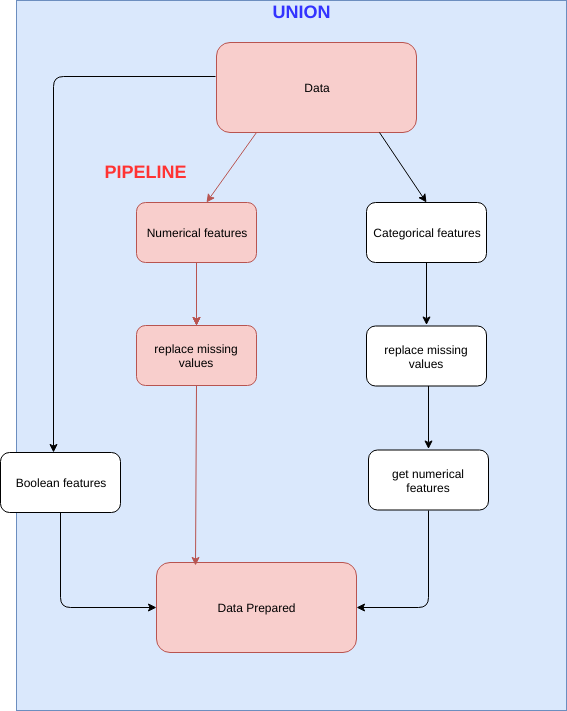

The diagram above was exported from draw.io. Its source (the exported page's mxGraphModel, read from the mxfile embedded in the PNG):
<mxGraphModel dx="1359" dy="779" grid="1" gridSize="10" guides="1" tooltips="1" connect="1" arrows="1" fold="1" page="1" pageScale="1" pageWidth="850" pageHeight="1100" math="0" shadow="0">
  <root>
    <mxCell id="0" />
    <mxCell id="1" parent="0" />
    <mxCell id="A7wOuXJGx1cEuSkRCMa2-3" value="" style="rounded=0;whiteSpace=wrap;html=1;fillColor=#dae8fc;strokeColor=#6c8ebf;" vertex="1" parent="1">
      <mxGeometry x="120" y="28" width="550" height="710" as="geometry" />
    </mxCell>
    <mxCell id="zugVnl1Qd24UDoJBNXW2-1" value="Data" style="rounded=1;whiteSpace=wrap;html=1;fillColor=#f8cecc;strokeColor=#b85450;" parent="1" vertex="1">
      <mxGeometry x="320" y="70" width="200" height="90" as="geometry" />
    </mxCell>
    <mxCell id="zugVnl1Qd24UDoJBNXW2-2" value="" style="endArrow=classic;html=1;exitX=0.2;exitY=1;exitPerimeter=0;fillColor=#f8cecc;strokeColor=#b85450;" parent="1" source="zugVnl1Qd24UDoJBNXW2-1" edge="1">
      <mxGeometry width="50" height="50" relative="1" as="geometry">
        <mxPoint x="320" y="230" as="sourcePoint" />
        <mxPoint x="310" y="230" as="targetPoint" />
      </mxGeometry>
    </mxCell>
    <mxCell id="YBSoi3mrQfGYWyPklF0B-5" value="" style="edgeStyle=none;rounded=0;html=1;jettySize=auto;orthogonalLoop=1;fillColor=#f8cecc;strokeColor=#b85450;" parent="1" source="zugVnl1Qd24UDoJBNXW2-3" target="zugVnl1Qd24UDoJBNXW2-8" edge="1">
      <mxGeometry relative="1" as="geometry" />
    </mxCell>
    <mxCell id="YBSoi3mrQfGYWyPklF0B-6" value="" style="edgeStyle=none;rounded=0;html=1;jettySize=auto;orthogonalLoop=1;fillColor=#f8cecc;strokeColor=#b85450;" parent="1" source="zugVnl1Qd24UDoJBNXW2-3" target="zugVnl1Qd24UDoJBNXW2-8" edge="1">
      <mxGeometry relative="1" as="geometry" />
    </mxCell>
    <mxCell id="zugVnl1Qd24UDoJBNXW2-3" value="Numerical features" style="rounded=1;whiteSpace=wrap;html=1;fillColor=#f8cecc;strokeColor=#b85450;" parent="1" vertex="1">
      <mxGeometry x="240" y="230" width="120" height="60" as="geometry" />
    </mxCell>
    <mxCell id="zugVnl1Qd24UDoJBNXW2-6" value="" style="endArrow=classic;html=1;exitX=0.815;exitY=1.044;exitPerimeter=0;entryX=0.5;entryY=0;" parent="1" target="zugVnl1Qd24UDoJBNXW2-7" edge="1">
      <mxGeometry width="50" height="50" relative="1" as="geometry">
        <mxPoint x="483" y="160" as="sourcePoint" />
        <mxPoint x="530" y="226" as="targetPoint" />
      </mxGeometry>
    </mxCell>
    <mxCell id="zugVnl1Qd24UDoJBNXW2-7" value="Categorical features" style="rounded=1;whiteSpace=wrap;html=1;" parent="1" vertex="1">
      <mxGeometry x="470" y="230" width="120" height="60" as="geometry" />
    </mxCell>
    <mxCell id="zugVnl1Qd24UDoJBNXW2-8" value="replace missing values" style="rounded=1;whiteSpace=wrap;html=1;fillColor=#f8cecc;strokeColor=#b85450;" parent="1" vertex="1">
      <mxGeometry x="240" y="353" width="120" height="60" as="geometry" />
    </mxCell>
    <mxCell id="zugVnl1Qd24UDoJBNXW2-11" value="" style="endArrow=classic;html=1;exitX=0.5;exitY=1;fillColor=#f8cecc;strokeColor=#b85450;" parent="1" edge="1">
      <mxGeometry width="50" height="50" relative="1" as="geometry">
        <mxPoint x="300" y="290" as="sourcePoint" />
        <mxPoint x="300" y="353" as="targetPoint" />
      </mxGeometry>
    </mxCell>
    <mxCell id="zugVnl1Qd24UDoJBNXW2-12" value="replace missing values" style="rounded=1;whiteSpace=wrap;html=1;" parent="1" vertex="1">
      <mxGeometry x="470" y="353.5" width="120" height="60" as="geometry" />
    </mxCell>
    <mxCell id="zugVnl1Qd24UDoJBNXW2-13" value="" style="endArrow=classic;html=1;exitX=0.5;exitY=1;" parent="1" edge="1">
      <mxGeometry width="50" height="50" relative="1" as="geometry">
        <mxPoint x="530" y="289.5" as="sourcePoint" />
        <mxPoint x="530" y="352.5" as="targetPoint" />
      </mxGeometry>
    </mxCell>
    <mxCell id="zugVnl1Qd24UDoJBNXW2-17" value="get numerical features" style="rounded=1;whiteSpace=wrap;html=1;" parent="1" vertex="1">
      <mxGeometry x="472" y="477.5" width="120" height="60" as="geometry" />
    </mxCell>
    <mxCell id="zugVnl1Qd24UDoJBNXW2-18" value="" style="endArrow=classic;html=1;exitX=0.5;exitY=1;" parent="1" edge="1">
      <mxGeometry width="50" height="50" relative="1" as="geometry">
        <mxPoint x="532" y="413.5" as="sourcePoint" />
        <mxPoint x="532" y="476.5" as="targetPoint" />
      </mxGeometry>
    </mxCell>
    <mxCell id="zugVnl1Qd24UDoJBNXW2-20" value="" style="endArrow=classic;html=1;exitX=0.01;exitY=0.378;exitPerimeter=0;edgeStyle=orthogonalEdgeStyle;" parent="1" edge="1">
      <mxGeometry width="50" height="50" relative="1" as="geometry">
        <mxPoint x="319" y="104" as="sourcePoint" />
        <mxPoint x="157" y="480" as="targetPoint" />
      </mxGeometry>
    </mxCell>
    <mxCell id="zugVnl1Qd24UDoJBNXW2-21" value="Boolean features" style="rounded=1;whiteSpace=wrap;html=1;" parent="1" vertex="1">
      <mxGeometry x="104" y="480" width="120" height="60" as="geometry" />
    </mxCell>
    <mxCell id="zugVnl1Qd24UDoJBNXW2-22" value="Data Prepared" style="rounded=1;whiteSpace=wrap;html=1;fillColor=#f8cecc;strokeColor=#b85450;" parent="1" vertex="1">
      <mxGeometry x="260" y="590" width="200" height="90" as="geometry" />
    </mxCell>
    <mxCell id="zugVnl1Qd24UDoJBNXW2-25" value="" style="endArrow=classic;html=1;exitX=0.5;exitY=1;entryX=0.193;entryY=0.028;entryPerimeter=0;fillColor=#f8cecc;strokeColor=#b85450;" parent="1" source="zugVnl1Qd24UDoJBNXW2-8" target="zugVnl1Qd24UDoJBNXW2-22" edge="1">
      <mxGeometry width="50" height="50" relative="1" as="geometry">
        <mxPoint x="542" y="423.5" as="sourcePoint" />
        <mxPoint x="542" y="486.5" as="targetPoint" />
      </mxGeometry>
    </mxCell>
    <mxCell id="zugVnl1Qd24UDoJBNXW2-31" value="" style="endArrow=classic;html=1;edgeStyle=orthogonalEdgeStyle;exitX=0.5;exitY=1;entryX=0;entryY=0.5;" parent="1" source="zugVnl1Qd24UDoJBNXW2-21" target="zugVnl1Qd24UDoJBNXW2-22" edge="1">
      <mxGeometry width="50" height="50" relative="1" as="geometry">
        <mxPoint x="100" y="750" as="sourcePoint" />
        <mxPoint x="230" y="660" as="targetPoint" />
      </mxGeometry>
    </mxCell>
    <mxCell id="zugVnl1Qd24UDoJBNXW2-32" value="" style="endArrow=classic;html=1;edgeStyle=orthogonalEdgeStyle;exitX=0.5;exitY=1;entryX=1;entryY=0.5;" parent="1" source="zugVnl1Qd24UDoJBNXW2-17" target="zugVnl1Qd24UDoJBNXW2-22" edge="1">
      <mxGeometry width="50" height="50" relative="1" as="geometry">
        <mxPoint x="174" y="550" as="sourcePoint" />
        <mxPoint x="270" y="645" as="targetPoint" />
      </mxGeometry>
    </mxCell>
    <mxCell id="YBSoi3mrQfGYWyPklF0B-9" value="&lt;b&gt;&lt;font style=&quot;font-size: 18px&quot; color=&quot;#3333ff&quot;&gt;UNION&lt;/font&gt;&lt;/b&gt;" style="text;html=1;strokeColor=none;fillColor=none;align=center;verticalAlign=middle;whiteSpace=wrap;rounded=0;" parent="1" vertex="1">
      <mxGeometry x="330" y="30" width="150" height="20" as="geometry" />
    </mxCell>
    <mxCell id="A7wOuXJGx1cEuSkRCMa2-4" value="&lt;b&gt;&lt;font color=&quot;#ff3333&quot; style=&quot;font-size: 18px&quot;&gt;PIPELINE&lt;/font&gt;&lt;/b&gt;" style="text;html=1;strokeColor=none;fillColor=none;align=center;verticalAlign=middle;whiteSpace=wrap;rounded=0;" vertex="1" parent="1">
      <mxGeometry x="174" y="190" width="150" height="20" as="geometry" />
    </mxCell>
  </root>
</mxGraphModel>